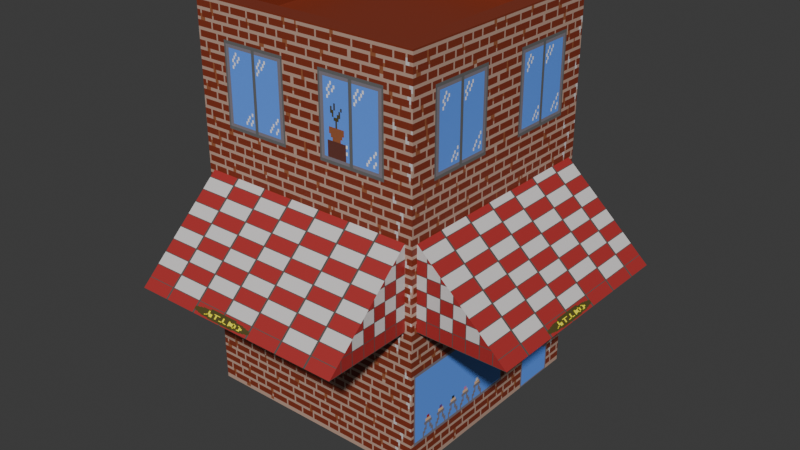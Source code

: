 # Source: Building1.blend  (saved by Blender 4.5.90; exported with 4.5.12 LTS)
import bpy
from mathutils import Matrix  # noqa: F401  (used for matrix-valued properties, if any)

bpy.ops.wm.read_factory_settings(use_empty=True)
scene = bpy.context.scene
scene.name = 'Scene'

# ---- collections
col_collection = bpy.data.collections.new('Collection'); scene.collection.children.link(col_collection)

# ---- images (referenced by path relative to the original .blend; pixels are not part of the script)
import os
ASSET_DIR = os.environ.get("B2B_ASSET_DIR", "")  # directory of the original .blend (textures are referenced by path, not embedded)
HERE = os.path.dirname(os.path.abspath(__file__))  # packed textures are extracted next to this script under _unpacked/

def load_image(name, relpath, width, height, colorspace="sRGB"):
    """Load a texture the original file referenced (path relative to the .blend, or extracted next to this script)."""
    p = next((c for c in (os.path.join(HERE, relpath), os.path.join(ASSET_DIR, relpath)) if relpath and os.path.exists(c)), "")
    if p:
        img = bpy.data.images.load(p, check_existing=True)
        img.name = name
    else:  # same state as the original file: an image datablock whose file is absent (Cycles renders it pink)
        img = bpy.data.images.new(name, width, height)
        img.source = "FILE"
        img.filepath = "//" + (relpath or name)
    img.colorspace_settings.name = colorspace
    return img
img_building_002 = load_image('Building.002', '_unpacked/Building.1a5a32c9.png', 524, 524, 'sRGB')

# ---- materials (node trees are filled in below, after node groups)
mat_material_001 = bpy.data.materials.new('Material.001')

# ---- material node trees
mat_material_001.use_nodes = True; mat_material_001.node_tree.nodes.clear()
_N = mat_material_001.node_tree.nodes; _L = mat_material_001.node_tree.links
n0 = _N.new('ShaderNodeBsdfPrincipled'); n0.name = 'Principled BSDF'; n0.location = (-200, 100)
n1 = _N.new('ShaderNodeOutputMaterial'); n1.name = 'Material Output'; n1.location = (200, 100)
n2 = _N.new('ShaderNodeTexImage'); n2.name = 'Image Texture'; n2.location = (-490, 80)
n2.image = img_building_002
n2.interpolation = 'Closest'
_L.new(n0.outputs[0], n1.inputs[0])
_L.new(n2.outputs[0], n0.inputs[0])
n1.is_active_output = True

# ---- world
world_world = bpy.data.worlds.new('World'); scene.world = world_world
world_world.use_nodes = True; world_world.node_tree.nodes.clear()
_N = world_world.node_tree.nodes; _L = world_world.node_tree.links
n0 = _N.new('ShaderNodeOutputWorld'); n0.name = 'World Output'; n0.location = (200, 100)
n1 = _N.new('ShaderNodeBackground'); n1.name = 'Background'; n1.location = (-200, 100)
n1.inputs[0].default_value = (0.05088, 0.05088, 0.05088, 1.0)
_L.new(n1.outputs[0], n0.inputs[0])
n0.is_active_output = True
world_world.color = (0.05088, 0.05088, 0.05088)
world_world.sun_shadow_jitter_overblur = 0.0

# ---- meshes
me_cube_001 = bpy.data.meshes.new('Cube.001')
me_cube_001.from_pydata([(-1.0, -1.0, -1.0), (-0.8498, -0.8498, 1.0), (-1.0, 1.0, -1.0), (-0.8498, 0.8498, 1.0), (1.0, -1.0, -1.0), (0.8498, -0.8498, 1.0), (1.0, 1.0, -1.0), (0.8498, 0.8498, 1.0), (-1.0, -1.0, 1.0), (-1.0, 1.0, 1.0), (1.0, 1.0, 1.0), (1.0, -1.0, 1.0), (-0.8498, -0.8498, 0.8734), (-0.8498, 0.8498, 0.8734), (0.8498, 0.8498, 0.8734), (0.8498, -0.8498, 0.8734)], [], [(0, 8, 9, 2), (2, 9, 10, 6), (6, 10, 11, 4), (4, 11, 8, 0), (2, 6, 4, 0), (1, 5, 15, 12), (1, 3, 9, 8), (3, 7, 10, 9), (7, 5, 11, 10), (5, 1, 8, 11), (14, 13, 12, 15), (7, 3, 13, 14), (5, 7, 14, 15), (3, 1, 12, 13)])
_uv = me_cube_001.uv_layers.new(name='UVMap')
_uv.uv.foreach_set('vector', [1.0, 0.375, 1.0, 0.625, 0.7501, 0.625, 0.7501, 0.375, 0.7501, 0.375, 0.7501, 0.625, 0.5, 0.625, 0.5, 0.375, 0.5, 0.375, 0.5, 0.625, 0.2499, 0.625, 0.2499, 0.375, 0.2499, 0.375, 0.2499, 0.625, -0.0001092, 0.625, -0.0001092, 0.375, 0.5, 0.1249, 0.5, 0.375, 0.2499, 0.375, 0.2499, 0.1249, 0.2687, 0.8563, 0.2687, 0.6438, 0.2687, 0.6438, 0.2687, 0.8563, 0.2687, 0.8563, 0.4812, 0.8563, 0.5, 0.8751, 0.2499, 0.8751, 0.4812, 0.8563, 0.4812, 0.6438, 0.5, 0.625, 0.5, 0.8751, 0.4812, 0.6438, 0.2687, 0.6438, 0.2499, 0.625, 0.5, 0.625, 0.2687, 0.6438, 0.2687, 0.8563, 0.2499, 0.8751, 0.2499, 0.625, 0.4812, 0.6438, 0.4812, 0.8563, 0.2687, 0.8563, 0.2687, 0.6438, 0.4812, 0.6438, 0.4812, 0.8563, 0.4812, 0.8563, 0.4812, 0.6438, 0.2687, 0.6438, 0.4812, 0.6438, 0.4812, 0.6438, 0.2687, 0.6438, 0.4812, 0.8563, 0.2687, 0.8563, 0.2687, 0.8563, 0.4812, 0.8563])
me_cube_001.materials.append(mat_material_001)
me_cube_001.update()
me_cube_002 = bpy.data.meshes.new('Cube.002')
me_cube_002.from_pydata([(-1.0, -1.0, -1.0), (-0.9959, -1.0, 1.0), (-1.0, 1.0, -1.0), (-0.9959, 1.0, 1.0), (1.0, -1.0, -1.0), (1.0, 1.0, -1.0)], [], [(0, 1, 3, 2), (2, 3, 5), (5, 3, 1, 4), (4, 1, 0), (2, 5, 4, 0)])
_uv = me_cube_002.uv_layers.new(name='UVMap')
_uv.uv.foreach_set('vector', [0.3539, 0.3539, 0.3539, 1.055e-08, 0.7078, 1.055e-08, 0.7078, 0.3539, 0.4385, 0.006565, 0.438, 0.2324, 0.1902, 0.006565, 0.2555, 0.01112, 0.2555, 0.3648, 0.01757, 0.3648, 0.01757, 0.01112, 0.1902, 0.006565, 0.438, 0.2324, 0.4385, 0.006565, 0.8462, 0.05924, 0.8462, 0.3434, 0.562, 0.3434, 0.562, 0.05924])
me_cube_002.materials.append(mat_material_001)
me_cube_002.update()
me_cube_004 = bpy.data.meshes.new('Cube.004')
me_cube_004.from_pydata([(-1.0, -1.0, -1.0), (-0.9959, -1.0, 1.0), (-1.0, 1.0, -1.0), (-0.9959, 1.0, 1.0), (1.0, -1.0, -1.0), (1.0, 1.0, -1.0)], [], [(0, 1, 3, 2), (2, 3, 5), (5, 3, 1, 4), (4, 1, 0), (2, 5, 4, 0)])
_uv = me_cube_004.uv_layers.new(name='UVMap')
_uv.uv.foreach_set('vector', [0.3539, 0.3539, 0.3539, 1.055e-08, 0.7078, 1.055e-08, 0.7078, 0.3539, 0.4385, 0.006565, 0.438, 0.2324, 0.1902, 0.006565, 0.2555, 0.01112, 0.2555, 0.3648, 0.01757, 0.3648, 0.01757, 0.01112, 0.1902, 0.006565, 0.438, 0.2324, 0.4385, 0.006565, 0.245, 0.7574, 0.245, 0.9782, 0.02411, 0.9782, 0.02411, 0.7574])
me_cube_004.materials.append(mat_material_001)
me_cube_004.update()

# ---- objects
ob_cube = bpy.data.objects.new('Cube', me_cube_001)
ob_cube_001 = bpy.data.objects.new('Cube.001', me_cube_002)
ob_cube_002 = bpy.data.objects.new('Cube.002', me_cube_004)

# ---- transforms, parenting, visibility, modifiers, constraints
ob_cube.location = (0.0, 0.0, 4.773)
ob_cube.scale = (3.874, 3.874, 6.389)
ob_cube_001.location = (5.3, 0.0, 4.547)
ob_cube_001.scale = (1.542, 3.667, 1.402)
ob_cube_002.location = (-0.03403, -5.321, 4.547)
ob_cube_002.rotation_euler = (0.0, -0.0, -1.571)
ob_cube_002.scale = (1.542, 3.667, 1.402)

# ---- collection membership
col_collection.objects.link(ob_cube)
col_collection.objects.link(ob_cube_001)
col_collection.objects.link(ob_cube_002)

# ---- scene / render settings (as saved in the file)
scene.frame_start = 1; scene.frame_end = 250; scene.frame_set(1)
scene.render.engine = 'BLENDER_EEVEE_NEXT'
bpy.context.view_layer.update()

# ---- added for rendering (the .blend has no active camera and no usable light): camera, sun
cam_auto = bpy.data.cameras.new('AutoCamera')
cam_auto.lens = 50.0
cam_auto.sensor_width = 36.0
cam_auto.clip_end = 1000.0
ob_auto_camera = bpy.data.objects.new('AutoCamera', cam_auto)
scene.collection.objects.link(ob_auto_camera)
ob_auto_camera.location = (19.8358, -23.5163, 19.4544)
ob_auto_camera.rotation_euler = (1.09748, -7.21219e-08, 0.694738)
scene.camera = ob_auto_camera
light_auto_sun = bpy.data.lights.new('AutoSun', 'SUN')
light_auto_sun.energy = 3.0
light_auto_sun.angle = 0.0523599
ob_auto_sun = bpy.data.objects.new('AutoSun', light_auto_sun)
scene.collection.objects.link(ob_auto_sun)
ob_auto_sun.rotation_euler = (0.872665, 0.174533, 0.523599)
bpy.context.view_layer.update()
